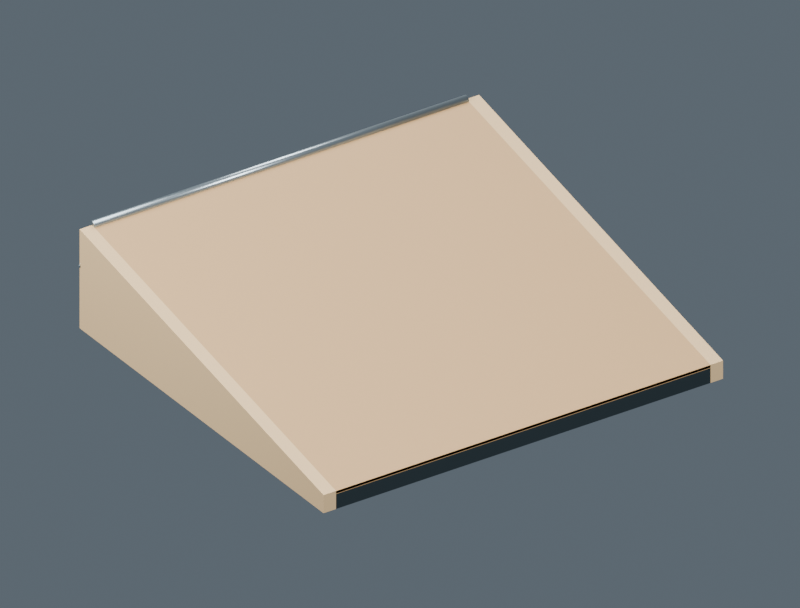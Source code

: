 # Source: skate_bank.blend  (saved by Blender 5.2.44; exported with 4.5.12 LTS)
import bpy
from mathutils import Matrix  # noqa: F401  (used for matrix-valued properties, if any)

bpy.ops.wm.read_factory_settings(use_empty=True)
scene = bpy.context.scene
scene.name = 'Scene'

# ---- collections
col_visual = bpy.data.collections.new('Visual'); scene.collection.children.link(col_visual)
col_collisionproxies = bpy.data.collections.new('CollisionProxies'); scene.collection.children.link(col_collisionproxies)

# ---- materials (node trees are filled in below, after node groups)
mat_steel_underside = bpy.data.materials.new('Steel underside')
mat_steel_underside.diffuse_color = (0.045, 0.065, 0.075, 1.0)
mat_birch_ride_panels = bpy.data.materials.new('Birch ride panels')
mat_birch_ride_panels.diffuse_color = (0.53, 0.32, 0.14, 1.0)
mat_plywood_edge = bpy.data.materials.new('Plywood edge')
mat_plywood_edge.diffuse_color = (0.72, 0.5, 0.26, 1.0)
mat_brushed_steel = bpy.data.materials.new('Brushed steel')
mat_brushed_steel.diffuse_color = (0.36, 0.43, 0.47, 1.0)

# ---- material node trees
mat_steel_underside.use_nodes = True; mat_steel_underside.node_tree.nodes.clear()
_N = mat_steel_underside.node_tree.nodes; _L = mat_steel_underside.node_tree.links
n0 = _N.new('ShaderNodeBsdfPrincipled'); n0.name = 'Principled BSDF'; n0.location = (-200, 100)
n0.inputs[0].default_value = (0.045, 0.065, 0.075, 1.0)
n0.inputs[1].default_value = 0.7
n0.inputs[2].default_value = 0.52
n0.inputs[10].default_value = 0.005
n1 = _N.new('ShaderNodeOutputMaterial'); n1.name = 'Material Output'; n1.location = (200, 100)
_L.new(n0.outputs[0], n1.inputs[0])
n1.is_active_output = True
mat_birch_ride_panels.use_nodes = True; mat_birch_ride_panels.node_tree.nodes.clear()
_N = mat_birch_ride_panels.node_tree.nodes; _L = mat_birch_ride_panels.node_tree.links
n0 = _N.new('ShaderNodeBsdfPrincipled'); n0.name = 'Principled BSDF'; n0.location = (-200, 100)
n0.inputs[0].default_value = (0.53, 0.32, 0.14, 1.0)
n0.inputs[2].default_value = 0.66
n0.inputs[10].default_value = 0.005
n1 = _N.new('ShaderNodeOutputMaterial'); n1.name = 'Material Output'; n1.location = (200, 100)
_L.new(n0.outputs[0], n1.inputs[0])
n1.is_active_output = True
mat_plywood_edge.use_nodes = True; mat_plywood_edge.node_tree.nodes.clear()
_N = mat_plywood_edge.node_tree.nodes; _L = mat_plywood_edge.node_tree.links
n0 = _N.new('ShaderNodeBsdfPrincipled'); n0.name = 'Principled BSDF'; n0.location = (-200, 100)
n0.inputs[0].default_value = (0.72, 0.5, 0.26, 1.0)
n0.inputs[2].default_value = 0.74
n0.inputs[10].default_value = 0.005
n1 = _N.new('ShaderNodeOutputMaterial'); n1.name = 'Material Output'; n1.location = (200, 100)
_L.new(n0.outputs[0], n1.inputs[0])
n1.is_active_output = True
mat_brushed_steel.use_nodes = True; mat_brushed_steel.node_tree.nodes.clear()
_N = mat_brushed_steel.node_tree.nodes; _L = mat_brushed_steel.node_tree.links
n0 = _N.new('ShaderNodeBsdfPrincipled'); n0.name = 'Principled BSDF'; n0.location = (-200, 100)
n0.inputs[0].default_value = (0.36, 0.43, 0.47, 1.0)
n0.inputs[1].default_value = 0.88
n0.inputs[2].default_value = 0.32
n0.inputs[10].default_value = 0.005
n1 = _N.new('ShaderNodeOutputMaterial'); n1.name = 'Material Output'; n1.location = (200, 100)
_L.new(n0.outputs[0], n1.inputs[0])
n1.is_active_output = True

# ---- world
world_world = bpy.data.worlds.new('World'); scene.world = world_world
world_world.use_nodes = True; world_world.node_tree.nodes.clear()
_N = world_world.node_tree.nodes; _L = world_world.node_tree.links
n0 = _N.new('ShaderNodeOutputWorld'); n0.name = 'World Output'; n0.location = (200, 100)
n1 = _N.new('ShaderNodeBackground'); n1.name = 'Background'; n1.location = (-200, 100)
n1.inputs[0].default_value = (0.16, 0.2, 0.24, 1.0)
n1.inputs[1].default_value = 0.7
_L.new(n1.outputs[0], n0.inputs[0])
n0.is_active_output = True
world_world.color = (0.05088, 0.05088, 0.05088)
world_world.sun_shadow_jitter_overblur = 0.0

# ---- cameras
cam_camera = bpy.data.cameras.new('Camera')
cam_camera.type = 'ORTHO'
cam_camera.ortho_scale = 5.334

# ---- lights
light_area = bpy.data.lights.new('Area', 'AREA')
light_area.energy = 2467.0
light_area.shape = 'DISK'
light_area.size = 8.885
light_area.size_y = 1.0
light_area_001 = bpy.data.lights.new('Area.001', 'AREA')
light_area_001.energy = 888.1
light_area_001.shape = 'DISK'
light_area_001.size = 6.664
light_area_001.size_y = 1.0
light_area_002 = bpy.data.lights.new('Area.002', 'AREA')
light_area_002.energy = 2714.0
light_area_002.shape = 'DISK'
light_area_002.size = 6.664
light_area_002.size_y = 1.0

# ---- meshes
me_bank_structure = bpy.data.meshes.new('bank_structure')
me_bank_structure.from_pydata([(-1.5, 0.0, -0.025), (-1.5, -2.934, 0.5987), (-1.5, -2.934, -0.14), (-1.5, 0.0, -0.14), (1.5, 0.0, -0.025), (1.5, -2.934, 0.5987), (1.5, -2.934, -0.14), (1.5, 0.0, -0.14)], [], [(3, 2, 1, 0), (4, 5, 6, 7), (0, 1, 5, 4), (1, 2, 6, 5), (2, 3, 7, 6), (3, 0, 4, 7)])
me_bank_structure.materials.append(mat_steel_underside)
me_bank_structure.update()
me_bank_ride = bpy.data.meshes.new('bank_ride')
me_bank_ride.from_pydata([(-1.5, 0.0, 0.0), (-1.5, -2.934, 0.6237), (1.5, 0.0, 0.0), (1.5, -2.934, 0.6237), (-1.5, 0.0, -0.025), (-1.5, -2.934, 0.5987), (1.5, 0.0, -0.025), (1.5, -2.934, 0.5987)], [], [(0, 1, 3, 2), (4, 6, 7, 5), (0, 4, 5, 1), (2, 3, 7, 6), (0, 2, 6, 4), (1, 5, 7, 3)])
me_bank_ride.materials.append(mat_birch_ride_panels)
me_bank_ride.update()
me_bank_sides_left = bpy.data.meshes.new('bank_sides_left')
me_bank_sides_left.from_pydata([(-0.05, 0.0, 0.0), (-0.05, -2.934, 0.6237), (-0.05, -2.934, -0.14), (-0.05, 0.0, -0.14), (0.05, 0.0, 0.0), (0.05, -2.934, 0.6237), (0.05, -2.934, -0.14), (0.05, 0.0, -0.14)], [], [(3, 2, 1, 0), (4, 5, 6, 7), (0, 1, 5, 4), (1, 2, 6, 5), (2, 3, 7, 6), (3, 0, 4, 7)])
me_bank_sides_left.materials.append(mat_plywood_edge)
me_bank_sides_left.update()
me_bank_sides_right = bpy.data.meshes.new('bank_sides_right')
me_bank_sides_right.from_pydata([(-0.05, 0.0, 0.0), (-0.05, -2.934, 0.6237), (-0.05, -2.934, -0.14), (-0.05, 0.0, -0.14), (0.05, 0.0, 0.0), (0.05, -2.934, 0.6237), (0.05, -2.934, -0.14), (0.05, 0.0, -0.14)], [], [(3, 2, 1, 0), (4, 5, 6, 7), (0, 1, 5, 4), (1, 2, 6, 5), (2, 3, 7, 6), (3, 0, 4, 7)])
me_bank_sides_right.materials.append(mat_plywood_edge)
me_bank_sides_right.update()
me_cylinder = bpy.data.meshes.new('Cylinder')
me_cylinder.from_pydata([(0.0, 0.012, -0.004), (0.0, 0.012, 0.004), (0.006, 0.01039, -0.004), (0.006, 0.01039, 0.004), (0.01039, 0.006, -0.004), (0.01039, 0.006, 0.004), (0.012, 0.0, -0.004), (0.012, 0.0, 0.004), (0.01039, -0.006, -0.004), (0.01039, -0.006, 0.004), (0.006, -0.01039, -0.004), (0.006, -0.01039, 0.004), (0.0, -0.012, -0.004), (0.0, -0.012, 0.004), (-0.006, -0.01039, -0.004), (-0.006, -0.01039, 0.004), (-0.01039, -0.006, -0.004), (-0.01039, -0.006, 0.004), (-0.012, 0.0, -0.004), (-0.012, 0.0, 0.004), (-0.01039, 0.006, -0.004), (-0.01039, 0.006, 0.004), (-0.006, 0.01039, -0.004), (-0.006, 0.01039, 0.004)], [], [(0, 1, 3, 2), (2, 3, 5, 4), (4, 5, 7, 6), (6, 7, 9, 8), (8, 9, 11, 10), (10, 11, 13, 12), (12, 13, 15, 14), (14, 15, 17, 16), (16, 17, 19, 18), (18, 19, 21, 20), (3, 1, 23, 21, 19, 17, 15, 13, 11, 9, 7, 5), (20, 21, 23, 22), (22, 23, 1, 0), (0, 2, 4, 6, 8, 10, 12, 14, 16, 18, 20, 22)])
me_cylinder.polygons.foreach_set('use_smooth', [1, 1, 1, 1, 1, 1, 1, 1, 1, 1, 0, 1, 1, 0])
_uv = me_cylinder.uv_layers.new(name='UVMap')
_uv.uv.foreach_set('vector', [1.0, 0.5, 1.0, 1.0, 0.9167, 1.0, 0.9167, 0.5, 0.9167, 0.5, 0.9167, 1.0, 0.8333, 1.0, 0.8333, 0.5, 0.8333, 0.5, 0.8333, 1.0, 0.75, 1.0, 0.75, 0.5, 0.75, 0.5, 0.75, 1.0, 0.6667, 1.0, 0.6667, 0.5, 0.6667, 0.5, 0.6667, 1.0, 0.5833, 1.0, 0.5833, 0.5, 0.5833, 0.5, 0.5833, 1.0, 0.5, 1.0, 0.5, 0.5, 0.5, 0.5, 0.5, 1.0, 0.4167, 1.0, 0.4167, 0.5, 0.4167, 0.5, 0.4167, 1.0, 0.3333, 1.0, 0.3333, 0.5, 0.3333, 0.5, 0.3333, 1.0, 0.25, 1.0, 0.25, 0.5, 0.25, 0.5, 0.25, 1.0, 0.1667, 1.0, 0.1667, 0.5, 0.37, 0.4578, 0.25, 0.49, 0.13, 0.4578, 0.04215, 0.37, 0.01, 0.25, 0.04215, 0.13, 0.13, 0.04215, 0.25, 0.01, 0.37, 0.04215, 0.4578, 0.13, 0.49, 0.25, 0.4578, 0.37, 0.1667, 0.5, 0.1667, 1.0, 0.08333, 1.0, 0.08333, 0.5, 0.08333, 0.5, 0.08333, 1.0, 7.451e-08, 1.0, 7.451e-08, 0.5, 0.75, 0.49, 0.87, 0.4578, 0.9578, 0.37, 0.99, 0.25, 0.9578, 0.13, 0.87, 0.04215, 0.75, 0.01, 0.63, 0.04215, 0.5422, 0.13, 0.51, 0.25, 0.5422, 0.37, 0.63, 0.4578])
me_cylinder.materials.append(mat_brushed_steel)
me_cylinder.update()
me_cylinder_001 = bpy.data.meshes.new('Cylinder.001')
me_cylinder_001.from_pydata([(0.0, 0.012, -0.004), (0.0, 0.012, 0.004), (0.006, 0.01039, -0.004), (0.006, 0.01039, 0.004), (0.01039, 0.006, -0.004), (0.01039, 0.006, 0.004), (0.012, 0.0, -0.004), (0.012, 0.0, 0.004), (0.01039, -0.006, -0.004), (0.01039, -0.006, 0.004), (0.006, -0.01039, -0.004), (0.006, -0.01039, 0.004), (0.0, -0.012, -0.004), (0.0, -0.012, 0.004), (-0.006, -0.01039, -0.004), (-0.006, -0.01039, 0.004), (-0.01039, -0.006, -0.004), (-0.01039, -0.006, 0.004), (-0.012, 0.0, -0.004), (-0.012, 0.0, 0.004), (-0.01039, 0.006, -0.004), (-0.01039, 0.006, 0.004), (-0.006, 0.01039, -0.004), (-0.006, 0.01039, 0.004)], [], [(0, 1, 3, 2), (2, 3, 5, 4), (4, 5, 7, 6), (6, 7, 9, 8), (8, 9, 11, 10), (10, 11, 13, 12), (12, 13, 15, 14), (14, 15, 17, 16), (16, 17, 19, 18), (18, 19, 21, 20), (3, 1, 23, 21, 19, 17, 15, 13, 11, 9, 7, 5), (20, 21, 23, 22), (22, 23, 1, 0), (0, 2, 4, 6, 8, 10, 12, 14, 16, 18, 20, 22)])
me_cylinder_001.polygons.foreach_set('use_smooth', [1, 1, 1, 1, 1, 1, 1, 1, 1, 1, 0, 1, 1, 0])
_uv = me_cylinder_001.uv_layers.new(name='UVMap')
_uv.uv.foreach_set('vector', [1.0, 0.5, 1.0, 1.0, 0.9167, 1.0, 0.9167, 0.5, 0.9167, 0.5, 0.9167, 1.0, 0.8333, 1.0, 0.8333, 0.5, 0.8333, 0.5, 0.8333, 1.0, 0.75, 1.0, 0.75, 0.5, 0.75, 0.5, 0.75, 1.0, 0.6667, 1.0, 0.6667, 0.5, 0.6667, 0.5, 0.6667, 1.0, 0.5833, 1.0, 0.5833, 0.5, 0.5833, 0.5, 0.5833, 1.0, 0.5, 1.0, 0.5, 0.5, 0.5, 0.5, 0.5, 1.0, 0.4167, 1.0, 0.4167, 0.5, 0.4167, 0.5, 0.4167, 1.0, 0.3333, 1.0, 0.3333, 0.5, 0.3333, 0.5, 0.3333, 1.0, 0.25, 1.0, 0.25, 0.5, 0.25, 0.5, 0.25, 1.0, 0.1667, 1.0, 0.1667, 0.5, 0.37, 0.4578, 0.25, 0.49, 0.13, 0.4578, 0.04215, 0.37, 0.01, 0.25, 0.04215, 0.13, 0.13, 0.04215, 0.25, 0.01, 0.37, 0.04215, 0.4578, 0.13, 0.49, 0.25, 0.4578, 0.37, 0.1667, 0.5, 0.1667, 1.0, 0.08333, 1.0, 0.08333, 0.5, 0.08333, 0.5, 0.08333, 1.0, 7.451e-08, 1.0, 7.451e-08, 0.5, 0.75, 0.49, 0.87, 0.4578, 0.9578, 0.37, 0.99, 0.25, 0.9578, 0.13, 0.87, 0.04215, 0.75, 0.01, 0.63, 0.04215, 0.5422, 0.13, 0.51, 0.25, 0.5422, 0.37, 0.63, 0.4578])
me_cylinder_001.materials.append(mat_brushed_steel)
me_cylinder_001.update()
me_cylinder_002 = bpy.data.meshes.new('Cylinder.002')
me_cylinder_002.from_pydata([(0.0, 0.03, -1.5), (0.0, 0.03, 1.5), (0.009271, 0.02853, -1.5), (0.009271, 0.02853, 1.5), (0.01763, 0.02427, -1.5), (0.01763, 0.02427, 1.5), (0.02427, 0.01763, -1.5), (0.02427, 0.01763, 1.5), (0.02853, 0.009271, -1.5), (0.02853, 0.009271, 1.5), (0.03, 0.0, -1.5), (0.03, 0.0, 1.5), (0.02853, -0.009271, -1.5), (0.02853, -0.009271, 1.5), (0.02427, -0.01763, -1.5), (0.02427, -0.01763, 1.5), (0.01763, -0.02427, -1.5), (0.01763, -0.02427, 1.5), (0.009271, -0.02853, -1.5), (0.009271, -0.02853, 1.5), (0.0, -0.03, -1.5), (0.0, -0.03, 1.5), (-0.009271, -0.02853, -1.5), (-0.009271, -0.02853, 1.5), (-0.01763, -0.02427, -1.5), (-0.01763, -0.02427, 1.5), (-0.02427, -0.01763, -1.5), (-0.02427, -0.01763, 1.5), (-0.02853, -0.009271, -1.5), (-0.02853, -0.009271, 1.5), (-0.03, 0.0, -1.5), (-0.03, 0.0, 1.5), (-0.02853, 0.009271, -1.5), (-0.02853, 0.009271, 1.5), (-0.02427, 0.01763, -1.5), (-0.02427, 0.01763, 1.5), (-0.01763, 0.02427, -1.5), (-0.01763, 0.02427, 1.5), (-0.009271, 0.02853, -1.5), (-0.009271, 0.02853, 1.5)], [], [(0, 1, 3, 2), (2, 3, 5, 4), (4, 5, 7, 6), (6, 7, 9, 8), (8, 9, 11, 10), (10, 11, 13, 12), (12, 13, 15, 14), (14, 15, 17, 16), (16, 17, 19, 18), (18, 19, 21, 20), (20, 21, 23, 22), (22, 23, 25, 24), (24, 25, 27, 26), (26, 27, 29, 28), (28, 29, 31, 30), (30, 31, 33, 32), (32, 33, 35, 34), (34, 35, 37, 36), (3, 1, 39, 37, 35, 33, 31, 29, 27, 25, 23, 21, 19, 17, 15, 13, 11, 9, 7, 5), (36, 37, 39, 38), (38, 39, 1, 0), (0, 2, 4, 6, 8, 10, 12, 14, 16, 18, 20, 22, 24, 26, 28, 30, 32, 34, 36, 38)])
me_cylinder_002.polygons.foreach_set('use_smooth', [1, 1, 1, 1, 1, 1, 1, 1, 1, 1, 1, 1, 1, 1, 1, 1, 1, 1, 0, 1, 1, 0])
_uv = me_cylinder_002.uv_layers.new(name='UVMap')
_uv.uv.foreach_set('vector', [1.0, 0.5, 1.0, 1.0, 0.95, 1.0, 0.95, 0.5, 0.95, 0.5, 0.95, 1.0, 0.9, 1.0, 0.9, 0.5, 0.9, 0.5, 0.9, 1.0, 0.85, 1.0, 0.85, 0.5, 0.85, 0.5, 0.85, 1.0, 0.8, 1.0, 0.8, 0.5, 0.8, 0.5, 0.8, 1.0, 0.75, 1.0, 0.75, 0.5, 0.75, 0.5, 0.75, 1.0, 0.7, 1.0, 0.7, 0.5, 0.7, 0.5, 0.7, 1.0, 0.65, 1.0, 0.65, 0.5, 0.65, 0.5, 0.65, 1.0, 0.6, 1.0, 0.6, 0.5, 0.6, 0.5, 0.6, 1.0, 0.55, 1.0, 0.55, 0.5, 0.55, 0.5, 0.55, 1.0, 0.5, 1.0, 0.5, 0.5, 0.5, 0.5, 0.5, 1.0, 0.45, 1.0, 0.45, 0.5, 0.45, 0.5, 0.45, 1.0, 0.4, 1.0, 0.4, 0.5, 0.4, 0.5, 0.4, 1.0, 0.35, 1.0, 0.35, 0.5, 0.35, 0.5, 0.35, 1.0, 0.3, 1.0, 0.3, 0.5, 0.3, 0.5, 0.3, 1.0, 0.25, 1.0, 0.25, 0.5, 0.25, 0.5, 0.25, 1.0, 0.2, 1.0, 0.2, 0.5, 0.2, 0.5, 0.2, 1.0, 0.15, 1.0, 0.15, 0.5, 0.15, 0.5, 0.15, 1.0, 0.1, 1.0, 0.1, 0.5, 0.3242, 0.4783, 0.25, 0.49, 0.1758, 0.4783, 0.1089, 0.4442, 0.05584, 0.3911, 0.02175, 0.3242, 0.01, 0.25, 0.02175, 0.1758, 0.05584, 0.1089, 0.1089, 0.05584, 0.1758, 0.02175, 0.25, 0.01, 0.3242, 0.02175, 0.3911, 0.05584, 0.4442, 0.1089, 0.4783, 0.1758, 0.49, 0.25, 0.4783, 0.3242, 0.4442, 0.3911, 0.3911, 0.4442, 0.1, 0.5, 0.1, 1.0, 0.05, 1.0, 0.05, 0.5, 0.05, 0.5, 0.05, 1.0, -1.565e-07, 1.0, -1.565e-07, 0.5, 0.75, 0.49, 0.8242, 0.4783, 0.8911, 0.4442, 0.9442, 0.3911, 0.9783, 0.3242, 0.99, 0.25, 0.9783, 0.1758, 0.9442, 0.1089, 0.8911, 0.05584, 0.8242, 0.02175, 0.75, 0.01, 0.6758, 0.02175, 0.6089, 0.05584, 0.5558, 0.1089, 0.5217, 0.1758, 0.51, 0.25, 0.5217, 0.3242, 0.5558, 0.3911, 0.6089, 0.4442, 0.6758, 0.4783])
me_cylinder_002.materials.append(mat_brushed_steel)
me_cylinder_002.update()
me_cube = bpy.data.meshes.new('Cube')
me_cube.from_pydata([(-1.5, -0.04, -0.009), (-1.5, -0.04, 0.009), (-1.5, 0.04, -0.009), (-1.5, 0.04, 0.009), (1.5, -0.04, -0.009), (1.5, -0.04, 0.009), (1.5, 0.04, -0.009), (1.5, 0.04, 0.009)], [], [(0, 1, 3, 2), (2, 3, 7, 6), (6, 7, 5, 4), (4, 5, 1, 0), (2, 6, 4, 0), (7, 3, 1, 5)])
_uv = me_cube.uv_layers.new(name='UVMap')
_uv.uv.foreach_set('vector', [0.375, 0.0, 0.625, 0.0, 0.625, 0.25, 0.375, 0.25, 0.375, 0.25, 0.625, 0.25, 0.625, 0.5, 0.375, 0.5, 0.375, 0.5, 0.625, 0.5, 0.625, 0.75, 0.375, 0.75, 0.375, 0.75, 0.625, 0.75, 0.625, 1.0, 0.375, 1.0, 0.125, 0.5, 0.375, 0.5, 0.375, 0.75, 0.125, 0.75, 0.625, 0.5, 0.875, 0.5, 0.875, 0.75, 0.625, 0.75])
me_cube.materials.append(mat_brushed_steel)
me_cube.update()
me_bank = bpy.data.meshes.new('bank')
me_bank.from_pydata([(-1.5, 0.0, 0.0), (-1.5, -2.934, 0.6237), (-1.5, -2.934, -0.14), (-1.5, 0.0, -0.14), (1.5, 0.0, 0.0), (1.5, -2.934, 0.6237), (1.5, -2.934, -0.14), (1.5, 0.0, -0.14)], [], [(3, 2, 1, 0), (4, 5, 6, 7), (0, 1, 5, 4), (1, 2, 6, 5), (2, 3, 7, 6), (3, 0, 4, 7)])
me_bank.update()
me_cylinder_003 = bpy.data.meshes.new('Cylinder.003')
me_cylinder_003.from_pydata([(0.0, 0.03, -1.5), (0.0, 0.03, 1.5), (0.01148, 0.02772, -1.5), (0.01148, 0.02772, 1.5), (0.02121, 0.02121, -1.5), (0.02121, 0.02121, 1.5), (0.02772, 0.01148, -1.5), (0.02772, 0.01148, 1.5), (0.03, 0.0, -1.5), (0.03, 0.0, 1.5), (0.02772, -0.01148, -1.5), (0.02772, -0.01148, 1.5), (0.02121, -0.02121, -1.5), (0.02121, -0.02121, 1.5), (0.01148, -0.02772, -1.5), (0.01148, -0.02772, 1.5), (0.0, -0.03, -1.5), (0.0, -0.03, 1.5), (-0.01148, -0.02772, -1.5), (-0.01148, -0.02772, 1.5), (-0.02121, -0.02121, -1.5), (-0.02121, -0.02121, 1.5), (-0.02772, -0.01148, -1.5), (-0.02772, -0.01148, 1.5), (-0.03, 0.0, -1.5), (-0.03, 0.0, 1.5), (-0.02772, 0.01148, -1.5), (-0.02772, 0.01148, 1.5), (-0.02121, 0.02121, -1.5), (-0.02121, 0.02121, 1.5), (-0.01148, 0.02772, -1.5), (-0.01148, 0.02772, 1.5)], [], [(0, 1, 3, 2), (2, 3, 5, 4), (4, 5, 7, 6), (6, 7, 9, 8), (8, 9, 11, 10), (10, 11, 13, 12), (12, 13, 15, 14), (14, 15, 17, 16), (16, 17, 19, 18), (18, 19, 21, 20), (20, 21, 23, 22), (22, 23, 25, 24), (24, 25, 27, 26), (26, 27, 29, 28), (3, 1, 31, 29, 27, 25, 23, 21, 19, 17, 15, 13, 11, 9, 7, 5), (28, 29, 31, 30), (30, 31, 1, 0), (0, 2, 4, 6, 8, 10, 12, 14, 16, 18, 20, 22, 24, 26, 28, 30)])
me_cylinder_003.polygons.foreach_set('use_smooth', [1, 1, 1, 1, 1, 1, 1, 1, 1, 1, 1, 1, 1, 1, 0, 1, 1, 0])
_uv = me_cylinder_003.uv_layers.new(name='UVMap')
_uv.uv.foreach_set('vector', [1.0, 0.5, 1.0, 1.0, 0.9375, 1.0, 0.9375, 0.5, 0.9375, 0.5, 0.9375, 1.0, 0.875, 1.0, 0.875, 0.5, 0.875, 0.5, 0.875, 1.0, 0.8125, 1.0, 0.8125, 0.5, 0.8125, 0.5, 0.8125, 1.0, 0.75, 1.0, 0.75, 0.5, 0.75, 0.5, 0.75, 1.0, 0.6875, 1.0, 0.6875, 0.5, 0.6875, 0.5, 0.6875, 1.0, 0.625, 1.0, 0.625, 0.5, 0.625, 0.5, 0.625, 1.0, 0.5625, 1.0, 0.5625, 0.5, 0.5625, 0.5, 0.5625, 1.0, 0.5, 1.0, 0.5, 0.5, 0.5, 0.5, 0.5, 1.0, 0.4375, 1.0, 0.4375, 0.5, 0.4375, 0.5, 0.4375, 1.0, 0.375, 1.0, 0.375, 0.5, 0.375, 0.5, 0.375, 1.0, 0.3125, 1.0, 0.3125, 0.5, 0.3125, 0.5, 0.3125, 1.0, 0.25, 1.0, 0.25, 0.5, 0.25, 0.5, 0.25, 1.0, 0.1875, 1.0, 0.1875, 0.5, 0.1875, 0.5, 0.1875, 1.0, 0.125, 1.0, 0.125, 0.5, 0.3418, 0.4717, 0.25, 0.49, 0.1582, 0.4717, 0.08029, 0.4197, 0.02827, 0.3418, 0.01, 0.25, 0.02827, 0.1582, 0.08029, 0.08029, 0.1582, 0.02827, 0.25, 0.01, 0.3418, 0.02827, 0.4197, 0.08029, 0.4717, 0.1582, 0.49, 0.25, 0.4717, 0.3418, 0.4197, 0.4197, 0.125, 0.5, 0.125, 1.0, 0.0625, 1.0, 0.0625, 0.5, 0.0625, 0.5, 0.0625, 1.0, 0.0, 1.0, 0.0, 0.5, 0.75, 0.49, 0.8418, 0.4717, 0.9197, 0.4197, 0.9717, 0.3418, 0.99, 0.25, 0.9717, 0.1582, 0.9197, 0.08029, 0.8418, 0.02827, 0.75, 0.01, 0.6582, 0.02827, 0.5803, 0.08029, 0.5283, 0.1582, 0.51, 0.25, 0.5283, 0.3418, 0.5803, 0.4197, 0.6582, 0.4717])
me_cylinder_003.update()

# ---- objects
ob_area = bpy.data.objects.new('Area', light_area)
ob_area_001 = bpy.data.objects.new('Area.001', light_area_001)
ob_area_002 = bpy.data.objects.new('Area.002', light_area_002)
ob_camera = bpy.data.objects.new('Camera', cam_camera)
ob_visual__bank_structure = bpy.data.objects.new('VISUAL__bank_structure', me_bank_structure)
ob_visual__bank_ride = bpy.data.objects.new('VISUAL__bank_ride', me_bank_ride)
ob_visual__bank_sides_left = bpy.data.objects.new('VISUAL__bank_sides_left', me_bank_sides_left)
ob_visual__bank_sides_right = bpy.data.objects.new('VISUAL__bank_sides_right', me_bank_sides_right)
ob_visual__bank_sides_rivet = bpy.data.objects.new('VISUAL__bank_sides_rivet', me_cylinder)
ob_visual__bank_sides_rivet_001 = bpy.data.objects.new('VISUAL__bank_sides_rivet.001', me_cylinder_001)
ob_visual__bank_lip = bpy.data.objects.new('VISUAL__bank_lip', me_cylinder_002)
ob_visual__bank_entry = bpy.data.objects.new('VISUAL__bank_entry', me_cube)
ob_collision__bank = bpy.data.objects.new('COLLISION__bank', me_bank)
ob_collision__bank_lip = bpy.data.objects.new('COLLISION__bank_lip', me_cylinder_003)

# ---- transforms, parenting, visibility, modifiers, constraints
ob_area.location = (-6.664, -10.37, 11.36)
ob_area.rotation_euler = (0.7854, -2.04e-08, -0.6435)
ob_area_001.location = (6.664, -3.703, 4.699)
ob_area_001.rotation_euler = (1.007, -7.541e-08, 1.249)
ob_area_002.location = (0.0, 7.403, 11.36)
ob_area_002.rotation_euler = (0.6747, -9.433e-08, -3.142)
ob_camera.location = (4.001, 4.524, 4.461)
ob_camera.rotation_euler = (1.041, 4.727e-08, 2.554)
ob_visual__bank_structure.location = (0.0, 0.0, 0.0)
ob_visual__bank_ride.location = (0.0, 0.0, 0.0)
ob_visual__bank_sides_left.location = (-1.55, 0.0, 0.0)
ob_visual__bank_sides_right.location = (1.55, 0.0, 0.0)
ob_visual__bank_sides_rivet.location = (-1.602, -2.934, 0.3431)
ob_visual__bank_sides_rivet.rotation_mode = 'QUATERNION'
ob_visual__bank_sides_rivet.rotation_quaternion = (0.5, 0.5, 0.5, 0.5)
ob_visual__bank_sides_rivet_001.location = (1.602, -2.934, 0.3431)
ob_visual__bank_sides_rivet_001.rotation_mode = 'QUATERNION'
ob_visual__bank_sides_rivet_001.rotation_quaternion = (0.5, 0.5, 0.5, 0.5)
ob_visual__bank_lip.location = (0.0, -2.934, 0.6237)
ob_visual__bank_lip.rotation_mode = 'QUATERNION'
ob_visual__bank_lip.rotation_quaternion = (0.5, 0.5, 0.5, 0.5)
ob_visual__bank_entry.location = (0.0, -0.04, -0.012)
ob_collision__bank.location = (0.0, 0.0, 0.0)
ob_collision__bank.hide_render = True
ob_collision__bank_lip.location = (0.0, -2.934, 0.6237)
ob_collision__bank_lip.rotation_mode = 'QUATERNION'
ob_collision__bank_lip.rotation_quaternion = (0.5, 0.5, 0.5, 0.5)
ob_collision__bank_lip.hide_render = True

# ---- collection membership
scene.collection.objects.link(ob_area)
scene.collection.objects.link(ob_area_001)
scene.collection.objects.link(ob_area_002)
scene.collection.objects.link(ob_camera)
col_visual.objects.link(ob_visual__bank_structure)
col_visual.objects.link(ob_visual__bank_ride)
col_visual.objects.link(ob_visual__bank_sides_left)
col_visual.objects.link(ob_visual__bank_sides_right)
col_visual.objects.link(ob_visual__bank_sides_rivet)
col_visual.objects.link(ob_visual__bank_sides_rivet_001)
col_visual.objects.link(ob_visual__bank_lip)
col_visual.objects.link(ob_visual__bank_entry)
col_collisionproxies.objects.link(ob_collision__bank)
col_collisionproxies.objects.link(ob_collision__bank_lip)

# ---- scene / render settings (as saved in the file)
scene.camera = ob_camera
scene.frame_start = 1; scene.frame_end = 250; scene.frame_set(1)
scene.render.engine = 'CYCLES'
scene.render.resolution_x = 1000
scene.render.resolution_y = 760
scene.render.film_transparent = True
scene.render.bake_bias = 0.0
scene.render.bake_samples = 0
scene.render.compositor_device = 'GPU'
scene.cycles.samples = 24
scene.eevee.use_volume_custom_range = False
scene.eevee.fast_gi_thickness_near = 0.1
scene.eevee.fast_gi_thickness_far = 0.0
scene.eevee.ray_tracing_options.screen_trace_thickness = 0.1
bpy.context.view_layer.update()
